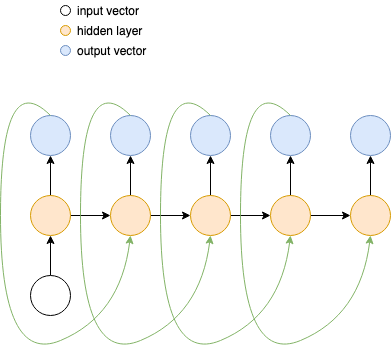

The diagram above was exported from draw.io. Its source (the exported page's mxGraphModel, read from the mxfile embedded in the PNG):
<mxGraphModel dx="1013" dy="492" grid="1" gridSize="10" guides="1" tooltips="1" connect="1" arrows="1" fold="1" page="1" pageScale="1" pageWidth="850" pageHeight="1100" math="0" shadow="0">
  <root>
    <mxCell id="0" />
    <mxCell id="1" parent="0" />
    <mxCell id="85" value="" style="edgeStyle=orthogonalEdgeStyle;rounded=0;orthogonalLoop=1;jettySize=auto;" parent="1" source="74" target="75" edge="1">
      <mxGeometry relative="1" as="geometry" />
    </mxCell>
    <mxCell id="74" value="" style="ellipse;aspect=fixed;" parent="1" vertex="1">
      <mxGeometry x="200" y="320" width="40" height="40" as="geometry" />
    </mxCell>
    <mxCell id="86" style="edgeStyle=orthogonalEdgeStyle;rounded=0;orthogonalLoop=1;jettySize=auto;exitX=0.5;exitY=0;exitDx=0;exitDy=0;entryX=0.5;entryY=1;entryDx=0;entryDy=0;" parent="1" source="75" target="76" edge="1">
      <mxGeometry relative="1" as="geometry" />
    </mxCell>
    <mxCell id="87" value="" style="edgeStyle=orthogonalEdgeStyle;rounded=0;orthogonalLoop=1;jettySize=auto;" parent="1" source="75" target="77" edge="1">
      <mxGeometry relative="1" as="geometry" />
    </mxCell>
    <mxCell id="75" value="" style="ellipse;aspect=fixed;fillColor=#ffe6cc;strokeColor=#d79b00;" parent="1" vertex="1">
      <mxGeometry x="200" y="240" width="40" height="40" as="geometry" />
    </mxCell>
    <mxCell id="76" value="" style="ellipse;aspect=fixed;fillColor=#dae8fc;strokeColor=#6c8ebf;" parent="1" vertex="1">
      <mxGeometry x="200" y="160" width="40" height="40" as="geometry" />
    </mxCell>
    <mxCell id="88" value="" style="edgeStyle=orthogonalEdgeStyle;rounded=0;orthogonalLoop=1;jettySize=auto;" parent="1" source="77" target="79" edge="1">
      <mxGeometry relative="1" as="geometry" />
    </mxCell>
    <mxCell id="91" style="edgeStyle=orthogonalEdgeStyle;rounded=0;orthogonalLoop=1;jettySize=auto;exitX=0.5;exitY=0;exitDx=0;exitDy=0;entryX=0.5;entryY=1;entryDx=0;entryDy=0;" parent="1" source="77" target="78" edge="1">
      <mxGeometry relative="1" as="geometry" />
    </mxCell>
    <mxCell id="77" value="" style="ellipse;aspect=fixed;fillColor=#ffe6cc;strokeColor=#d79b00;" parent="1" vertex="1">
      <mxGeometry x="280" y="240" width="40" height="40" as="geometry" />
    </mxCell>
    <mxCell id="78" value="" style="ellipse;aspect=fixed;fillColor=#dae8fc;strokeColor=#6c8ebf;" parent="1" vertex="1">
      <mxGeometry x="280" y="160" width="40" height="40" as="geometry" />
    </mxCell>
    <mxCell id="89" value="" style="edgeStyle=orthogonalEdgeStyle;rounded=0;orthogonalLoop=1;jettySize=auto;" parent="1" source="79" target="81" edge="1">
      <mxGeometry relative="1" as="geometry" />
    </mxCell>
    <mxCell id="92" style="edgeStyle=orthogonalEdgeStyle;rounded=0;orthogonalLoop=1;jettySize=auto;exitX=0.5;exitY=0;exitDx=0;exitDy=0;entryX=0.5;entryY=1;entryDx=0;entryDy=0;" parent="1" source="79" target="80" edge="1">
      <mxGeometry relative="1" as="geometry" />
    </mxCell>
    <mxCell id="79" value="" style="ellipse;aspect=fixed;fillColor=#ffe6cc;strokeColor=#d79b00;" parent="1" vertex="1">
      <mxGeometry x="360" y="240" width="40" height="40" as="geometry" />
    </mxCell>
    <mxCell id="80" value="" style="ellipse;aspect=fixed;fillColor=#dae8fc;strokeColor=#6c8ebf;" parent="1" vertex="1">
      <mxGeometry x="360" y="160" width="40" height="40" as="geometry" />
    </mxCell>
    <mxCell id="90" value="" style="edgeStyle=orthogonalEdgeStyle;rounded=0;orthogonalLoop=1;jettySize=auto;" parent="1" source="81" target="83" edge="1">
      <mxGeometry relative="1" as="geometry" />
    </mxCell>
    <mxCell id="93" style="edgeStyle=orthogonalEdgeStyle;rounded=0;orthogonalLoop=1;jettySize=auto;exitX=0.5;exitY=0;exitDx=0;exitDy=0;entryX=0.5;entryY=1;entryDx=0;entryDy=0;" parent="1" source="81" target="82" edge="1">
      <mxGeometry relative="1" as="geometry" />
    </mxCell>
    <mxCell id="81" value="" style="ellipse;aspect=fixed;fillColor=#ffe6cc;strokeColor=#d79b00;" parent="1" vertex="1">
      <mxGeometry x="440" y="240" width="40" height="40" as="geometry" />
    </mxCell>
    <mxCell id="82" value="" style="ellipse;aspect=fixed;fillColor=#dae8fc;strokeColor=#6c8ebf;" parent="1" vertex="1">
      <mxGeometry x="440" y="160" width="40" height="40" as="geometry" />
    </mxCell>
    <mxCell id="94" style="edgeStyle=orthogonalEdgeStyle;rounded=0;orthogonalLoop=1;jettySize=auto;exitX=0.5;exitY=0;exitDx=0;exitDy=0;entryX=0.5;entryY=1;entryDx=0;entryDy=0;" parent="1" source="83" target="84" edge="1">
      <mxGeometry relative="1" as="geometry" />
    </mxCell>
    <mxCell id="83" value="" style="ellipse;aspect=fixed;fillColor=#ffe6cc;strokeColor=#d79b00;" parent="1" vertex="1">
      <mxGeometry x="520" y="240" width="40" height="40" as="geometry" />
    </mxCell>
    <mxCell id="84" value="" style="ellipse;aspect=fixed;fillColor=#dae8fc;strokeColor=#6c8ebf;" parent="1" vertex="1">
      <mxGeometry x="520" y="160" width="40" height="40" as="geometry" />
    </mxCell>
    <mxCell id="95" value="" style="curved=1;endArrow=classic;entryX=0.5;entryY=1;entryDx=0;entryDy=0;fillColor=#d5e8d4;strokeColor=#82b366;" parent="1" target="77" edge="1">
      <mxGeometry width="50" height="50" relative="1" as="geometry">
        <mxPoint x="220" y="160" as="sourcePoint" />
        <mxPoint x="450" y="240" as="targetPoint" />
        <Array as="points">
          <mxPoint x="170" y="110" />
          <mxPoint x="170" y="410" />
          <mxPoint x="290" y="360" />
        </Array>
      </mxGeometry>
    </mxCell>
    <mxCell id="96" value="" style="curved=1;endArrow=classic;entryX=0.5;entryY=1;entryDx=0;entryDy=0;fillColor=#d5e8d4;strokeColor=#82b366;" parent="1" edge="1">
      <mxGeometry width="50" height="50" relative="1" as="geometry">
        <mxPoint x="300" y="160" as="sourcePoint" />
        <mxPoint x="380" y="280" as="targetPoint" />
        <Array as="points">
          <mxPoint x="250" y="110" />
          <mxPoint x="250" y="410" />
          <mxPoint x="370" y="360" />
        </Array>
      </mxGeometry>
    </mxCell>
    <mxCell id="97" value="" style="curved=1;endArrow=classic;entryX=0.5;entryY=1;entryDx=0;entryDy=0;fillColor=#d5e8d4;strokeColor=#82b366;" parent="1" edge="1">
      <mxGeometry width="50" height="50" relative="1" as="geometry">
        <mxPoint x="380" y="160" as="sourcePoint" />
        <mxPoint x="460" y="280" as="targetPoint" />
        <Array as="points">
          <mxPoint x="330" y="110" />
          <mxPoint x="330" y="410" />
          <mxPoint x="450" y="360" />
        </Array>
      </mxGeometry>
    </mxCell>
    <mxCell id="98" value="" style="curved=1;endArrow=classic;entryX=0.5;entryY=1;entryDx=0;entryDy=0;fillColor=#d5e8d4;strokeColor=#82b366;" parent="1" edge="1">
      <mxGeometry width="50" height="50" relative="1" as="geometry">
        <mxPoint x="460" y="160" as="sourcePoint" />
        <mxPoint x="540" y="280" as="targetPoint" />
        <Array as="points">
          <mxPoint x="410" y="110" />
          <mxPoint x="410" y="410" />
          <mxPoint x="530" y="360" />
        </Array>
      </mxGeometry>
    </mxCell>
    <mxCell id="99" value="" style="ellipse;aspect=fixed;" parent="1" vertex="1">
      <mxGeometry x="230" y="50" width="10" height="10" as="geometry" />
    </mxCell>
    <mxCell id="100" value="input vector" style="text;align=left;verticalAlign=middle;resizable=0;points=[];autosize=1;strokeColor=none;" parent="1" vertex="1">
      <mxGeometry x="245" y="45" width="80" height="20" as="geometry" />
    </mxCell>
    <mxCell id="103" value="" style="ellipse;aspect=fixed;fillColor=#ffe6cc;strokeColor=#d79b00;" parent="1" vertex="1">
      <mxGeometry x="230" y="70" width="10" height="10" as="geometry" />
    </mxCell>
    <mxCell id="104" value="hidden layer" style="text;align=left;verticalAlign=middle;resizable=0;points=[];autosize=1;strokeColor=none;" parent="1" vertex="1">
      <mxGeometry x="245" y="65" width="80" height="20" as="geometry" />
    </mxCell>
    <mxCell id="105" value="" style="ellipse;aspect=fixed;fillColor=#dae8fc;strokeColor=#6c8ebf;" parent="1" vertex="1">
      <mxGeometry x="230" y="90" width="10" height="10" as="geometry" />
    </mxCell>
    <mxCell id="106" value="output vector" style="text;align=left;verticalAlign=middle;resizable=0;points=[];autosize=1;strokeColor=none;" parent="1" vertex="1">
      <mxGeometry x="245" y="85" width="80" height="20" as="geometry" />
    </mxCell>
  </root>
</mxGraphModel>